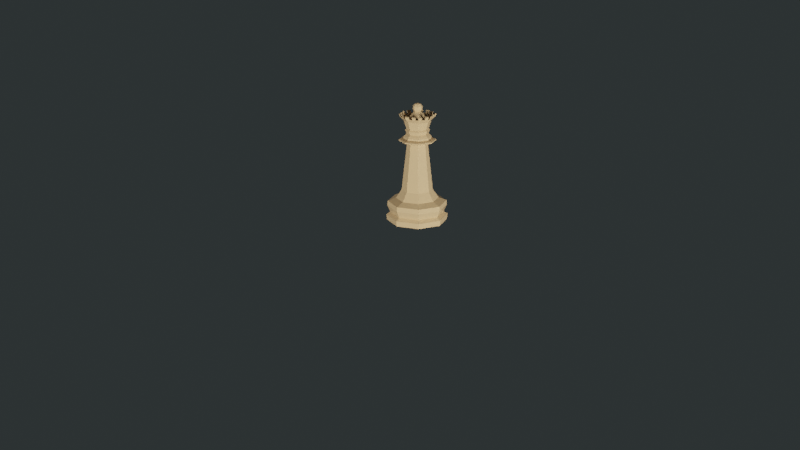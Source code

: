 # Source: ChessPiece_Queen.blend  (saved by Blender 2.80.39; exported with 4.5.12 LTS)
import bpy
from mathutils import Matrix  # noqa: F401  (used for matrix-valued properties, if any)

bpy.ops.wm.read_factory_settings(use_empty=True)
scene = bpy.context.scene
scene.name = 'Scene'

# ---- collections
col_assets = bpy.data.collections.new('Assets'); scene.collection.children.link(col_assets)
col_camerarig = bpy.data.collections.new('CameraRig'); scene.collection.children.link(col_camerarig)

# ---- materials (node trees are filled in below, after node groups)
mat_pawn_white_001 = bpy.data.materials.new('Pawn White.001')
mat_pawn_white_001.use_transparent_shadow = False
mat_pawn_white_001.roughness = 0.25

# ---- material node trees
mat_pawn_white_001.use_nodes = True; mat_pawn_white_001.node_tree.nodes.clear()
_N = mat_pawn_white_001.node_tree.nodes; _L = mat_pawn_white_001.node_tree.links
n0 = _N.new('ShaderNodeOutputMaterial'); n0.name = 'Material Output'; n0.location = (300, 300)
n1 = _N.new('ShaderNodeBsdfPrincipled'); n1.name = 'Principled BSDF'; n1.location = (10, 300)
n1.distribution = 'GGX'
n1.subsurface_method = 'BURLEY'
n1.inputs[0].default_value = (0.6, 0.4, 0.2, 1.0)
n1.inputs[2].default_value = 0.15
n1.inputs[3].default_value = 1.45
_L.new(n1.outputs[0], n0.inputs[0])
n0.is_active_output = True

# ---- world
world_world = bpy.data.worlds.new('World'); scene.world = world_world
world_world.color = (0.023, 0.02842, 0.0291)
world_world.use_sun_shadow = False
world_world.sun_shadow_jitter_overblur = 0.0

# ---- cameras
cam_camera = bpy.data.cameras.new('Camera')
cam_camera.clip_end = 100.0
cam_camera.ortho_scale = 7.314
cam_camera.dof.focus_distance = 0.0
cam_camera.dof.aperture_fstop = 128.0

# ---- lights
light_light = bpy.data.lights.new('Light', 'POINT')
light_light.transmission_factor = 0.0
light_light.cutoff_distance = 30.0
light_light.energy = 20.0
light_light.shadow_buffer_clip_start = 1.001
light_light.shadow_soft_size = 0.1
light_light.shadow_maximum_resolution = 0.006
light_light.use_absolute_resolution = True
light_light_001 = bpy.data.lights.new('Light.001', 'POINT')
light_light_001.transmission_factor = 0.0
light_light_001.cutoff_distance = 30.0
light_light_001.energy = 20.0
light_light_001.shadow_buffer_clip_start = 1.001
light_light_001.shadow_soft_size = 0.1
light_light_001.shadow_maximum_resolution = 0.006
light_light_001.use_absolute_resolution = True
light_light_002 = bpy.data.lights.new('Light.002', 'POINT')
light_light_002.transmission_factor = 0.0
light_light_002.cutoff_distance = 30.0
light_light_002.energy = 20.0
light_light_002.shadow_buffer_clip_start = 1.001
light_light_002.shadow_soft_size = 0.1
light_light_002.shadow_maximum_resolution = 0.006
light_light_002.use_absolute_resolution = True

# ---- meshes
me_cylinder = bpy.data.meshes.new('Cylinder')
me_cylinder.from_pydata([(0.0, 0.0147, -6.403e-10), (0.01039, 0.01039, -6.403e-10), (0.0147, 1.109e-09, -6.403e-10), (0.01039, -0.01039, -6.403e-10), (-4.788e-09, -0.0147, -6.403e-10), (-0.01039, -0.01039, -6.403e-10), (-0.0147, 1.419e-08, -6.403e-10), (-0.01039, 0.01039, -6.403e-10), (-3.593e-11, 0.015, 0.002655), (0.01061, 0.01061, 0.002655), (0.015, 1.032e-09, 0.002655), (0.01061, -0.01061, 0.002655), (-4.924e-09, -0.015, 0.002655), (-0.01061, -0.01061, 0.002655), (-0.015, 1.438e-08, 0.002655), (-0.01061, 0.01061, 0.002655), (8.806e-11, 0.01303, 0.003914), (0.009217, 0.009217, 0.003914), (0.01303, 1.529e-09, 0.003914), (0.009217, -0.009217, 0.003914), (-4.159e-09, -0.01303, 0.003914), (-0.009217, -0.009217, 0.003914), (-0.01303, 1.313e-08, 0.003914), (-0.009217, 0.009217, 0.003914), (1.989e-11, 0.01453, 0.00732), (0.01027, 0.01027, 0.00732), (0.01453, 1.153e-09, 0.00732), (0.01027, -0.01027, 0.00732), (-4.713e-09, -0.01453, 0.00732), (-0.01027, -0.01027, 0.00732), (-0.01453, 1.408e-08, 0.00732), (-0.01027, 0.01027, 0.00732), (3.823e-11, 0.01434, 0.009631), (0.01014, 0.01014, 0.009631), (0.01434, 1.199e-09, 0.009631), (0.01014, -0.01014, 0.009631), (-4.636e-09, -0.01434, 0.009631), (-0.01014, -0.01014, 0.009631), (-0.01434, 1.397e-08, 0.009631), (-0.01014, 0.01014, 0.009631), (4.684e-10, 0.01039, 0.01116), (0.007347, 0.007347, 0.01116), (0.01039, 2.208e-09, 0.01116), (0.007347, -0.007347, 0.01116), (-2.917e-09, -0.01039, 0.01116), (-0.007347, -0.007347, 0.01116), (-0.01039, 1.146e-08, 0.01116), (-0.007347, 0.007347, 0.01116), (-0.007554, 9.667e-09, 0.01537), (-0.004955, 7.948e-09, 0.0386), (0.003504, -0.003504, 0.0386), (0.005341, -0.005341, 0.01537), (8.682e-10, 0.007554, 0.01537), (1.088e-09, 0.004955, 0.0386), (-0.003504, 0.003504, 0.0386), (-0.005341, 0.005341, 0.01537), (-5.261e-10, -0.004955, 0.0386), (-1.593e-09, -0.007554, 0.01537), (0.003504, 0.003504, 0.0386), (0.005341, 0.005341, 0.01537), (-0.003504, -0.003504, 0.0386), (-0.005341, -0.005341, 0.01537), (0.004955, 3.538e-09, 0.0386), (0.007554, 2.944e-09, 0.01537), (8.074e-10, 0.006664, 0.04187), (-0.004712, 0.004713, 0.04187), (-0.006664, 5.904e-09, 0.04187), (-0.004712, -0.004712, 0.04187), (-3.321e-10, -0.006664, 0.04187), (0.004712, -0.004712, 0.04187), (0.006664, 2.644e-09, 0.04187), (0.004712, 0.004712, 0.04187), (1.101e-09, 0.006818, 0.04109), (0.004821, 0.004821, 0.04109), (0.006818, 3.005e-09, 0.04109), (0.004821, -0.004821, 0.04109), (-1.121e-09, -0.006818, 0.04109), (-0.004821, -0.004821, 0.04109), (-0.006818, 9.074e-09, 0.04109), (-0.004821, 0.004821, 0.04109), (5.231e-10, -0.005999, 0.04266), (-0.004242, -0.004242, 0.04266), (-0.005999, 2.514e-09, 0.04266), (-0.004242, 0.004242, 0.04266), (4.93e-10, 0.005999, 0.04266), (0.004242, 0.004242, 0.04266), (0.005999, 2.313e-09, 0.04266), (0.004242, -0.004242, 0.04266), (1.135e-09, -0.009032, 0.05277), (-0.006386, -0.006386, 0.05277), (-0.009032, 3.088e-09, 0.05277), (-0.006386, 0.006386, 0.05277), (1.09e-09, 0.009032, 0.05277), (0.006386, 0.006386, 0.05277), (0.009032, 2.786e-09, 0.05277), (0.006386, -0.006386, 0.05277), (-0.008284, 1.014e-08, 0.0407), (-0.008297, 1.024e-08, 0.03956), (-0.009045, 1.07e-08, 0.04034), (-0.00905, 1.077e-08, 0.03993), (0.005858, -0.005858, 0.0407), (0.005867, -0.005867, 0.03956), (0.006396, -0.006396, 0.04034), (0.006399, -0.006399, 0.03993), (9.381e-10, 0.008284, 0.0407), (8.529e-10, 0.008297, 0.03956), (8.149e-10, 0.009045, 0.04034), (7.858e-10, 0.00905, 0.03993), (-0.005867, 0.005867, 0.03956), (-0.005858, 0.005858, 0.0407), (-0.006399, 0.006399, 0.03993), (-0.006396, 0.006396, 0.04034), (-1.851e-09, -0.008297, 0.03956), (-1.761e-09, -0.008284, 0.0407), (-2.154e-09, -0.00905, 0.03993), (-2.125e-09, -0.009045, 0.04034), (0.005867, 0.005867, 0.03956), (0.005858, 0.005858, 0.0407), (0.006399, 0.006399, 0.03993), (0.006396, 0.006396, 0.04034), (-0.005867, -0.005867, 0.03956), (-0.005858, -0.005858, 0.0407), (-0.006399, -0.006399, 0.03993), (-0.006396, -0.006396, 0.04034), (0.008297, 2.852e-09, 0.03956), (0.008284, 2.766e-09, 0.0407), (0.00905, 2.692e-09, 0.03993), (0.009045, 2.663e-09, 0.04034), (0.005812, -0.005812, 0.05135), (0.00378, -0.00378, 0.04577), (0.004242, -0.004242, 0.04514), (0.003693, -0.003693, 0.0434), (0.005223, 2.202e-09, 0.0434), (0.005999, 2.313e-09, 0.04514), (0.005346, 2.219e-09, 0.04577), (0.00822, 2.631e-09, 0.05135), (0.005812, 0.005812, 0.05135), (0.00378, 0.00378, 0.04577), (0.004242, 0.004242, 0.04514), (0.003693, 0.003693, 0.0434), (3.288e-10, 0.005223, 0.0434), (4.93e-10, 0.005999, 0.04514), (3.549e-10, 0.005346, 0.04577), (9.626e-10, 0.00822, 0.05135), (-0.005812, 0.005812, 0.05135), (-0.004647, 0.004647, 0.04961), (-0.00378, 0.00378, 0.04577), (-0.004242, 0.004242, 0.04514), (-0.003693, 0.003693, 0.0434), (-0.005223, 2.376e-09, 0.0434), (-0.005999, 2.514e-09, 0.04514), (-0.005346, 2.398e-09, 0.04577), (-0.006571, 2.615e-09, 0.04961), (-0.00822, 2.906e-09, 0.05135), (-0.005812, -0.005812, 0.05135), (-0.004647, -0.004647, 0.04961), (-0.00378, -0.00378, 0.04577), (-0.004242, -0.004242, 0.04514), (-0.003693, -0.003693, 0.0434), (3.55e-10, -0.005223, 0.0434), (5.231e-10, -0.005999, 0.04514), (3.817e-10, -0.005346, 0.04577), (1.004e-09, -0.00822, 0.05135), (-0.003193, -0.007709, 0.05277), (-0.007709, -0.003193, 0.05277), (-0.007709, 0.003193, 0.05277), (-0.003193, 0.007709, 0.05277), (0.003193, 0.007709, 0.05277), (-0.001597, -0.00837, 0.05277), (-0.007048, -0.00479, 0.05277), (-0.00837, 0.001597, 0.05277), (-0.00479, 0.007048, 0.05277), (0.001597, 0.00837, 0.05277), (0.007048, 0.00479, 0.05277), (0.00837, -0.001597, 0.05277), (0.00479, -0.007048, 0.05277), (-0.00479, -0.007048, 0.05277), (-0.00837, -0.001597, 0.05277), (-0.007048, 0.00479, 0.05277), (-0.001597, 0.00837, 0.05277), (0.00479, 0.007048, 0.05277), (0.00837, 0.001597, 0.05277), (0.007048, -0.00479, 0.05277), (0.003193, -0.007709, 0.05277), (0.001597, -0.00837, 0.05277), (-0.007016, -0.002906, 0.05135), (-0.002906, 0.007016, 0.05135), (0.007016, 0.002906, 0.05135), (0.002906, -0.007016, 0.05135), (-0.007016, 0.002906, 0.05135), (-0.001453, 0.007618, 0.05135), (0.007618, 0.001453, 0.05135), (0.004359, 0.006414, 0.05135), (0.006414, 0.004359, 0.05135), (-0.001453, -0.007618, 0.05135), (0.001453, -0.007618, 0.05135), (0.004359, -0.006414, 0.05135), (0.006414, -0.004359, 0.05135), (0.007016, -0.002906, 0.05135), (-0.002906, -0.007016, 0.05135), (-0.004359, -0.006414, 0.05135), (-0.006414, -0.004359, 0.05135), (-0.007618, -0.001453, 0.05135), (-0.007618, 0.001453, 0.05135), (-0.006414, 0.004359, 0.05135), (-0.004359, 0.006414, 0.05135), (0.001453, 0.007618, 0.05135), (0.002906, 0.007016, 0.05135), (0.007709, 0.003193, 0.05277), (0.004647, -0.004647, 0.04961), (0.006571, 2.395e-09, 0.04961), (0.004647, 0.004647, 0.04961), (6.14e-10, 0.006571, 0.04961), (0.001083, -0.001083, 0.05417), (0.001532, 1.57e-09, 0.05417), (0.001083, 0.001083, 0.05417), (-2.245e-10, 0.001532, 0.05417), (-0.001083, 0.001083, 0.05417), (-0.001532, 1.621e-09, 0.05417), (-0.001083, -0.001083, 0.05417), (-2.168e-10, -0.001532, 0.05417), (0.001175, 0.0, 0.05707), (0.000904, 0.0006568, 0.05718), (9.258e-11, 0.002285, 0.05512), (0.0009984, 0.0009984, 0.0578), (0.001615, 0.001615, 0.0566), (0.001615, 0.001615, 0.05512), (0.0009984, 0.0009984, 0.05392), (0.001412, -4.71e-10, 0.0578), (0.002285, -4.15e-10, 0.0566), (0.002285, -5.269e-10, 0.05512), (0.001412, -4.71e-10, 0.05392), (0.0009984, -0.0009984, 0.0578), (0.001615, -0.001615, 0.0566), (0.001615, -0.001615, 0.05512), (0.0009984, -0.0009984, 0.05392), (1.292e-10, -0.001412, 0.0578), (1.735e-11, -0.002285, 0.0566), (-9.451e-11, -0.002285, 0.05512), (7.328e-11, -0.001412, 0.05392), (-5.592e-11, -6.002e-10, 0.05826), (-0.0009984, -0.0009984, 0.0578), (-0.001615, -0.001615, 0.0566), (-0.001615, -0.001615, 0.05512), (-0.0009984, -0.0009984, 0.05392), (-0.001412, -4.15e-10, 0.0578), (-0.002285, -4.15e-10, 0.0566), (-0.002285, -3.032e-10, 0.05512), (-0.001412, -4.71e-10, 0.05392), (9.258e-11, -4.517e-10, 0.05346), (-0.0009984, 0.0009984, 0.0578), (-0.001615, 0.001615, 0.0566), (-0.001615, 0.001615, 0.05512), (-0.0009984, 0.0009984, 0.05392), (7.328e-11, 0.001412, 0.0578), (1.292e-10, 0.002285, 0.0566), (7.328e-11, 0.001412, 0.05392), (-0.007173, 0.002971, 0.05308), (-0.007834, 0.001374, 0.05308), (-0.007082, 0.001231, 0.05166), (-0.00648, 0.002684, 0.05166), (-0.007683, 0.0002221, 0.05166), (-0.008495, 0.0002221, 0.05308), (-0.007834, -0.001374, 0.05308), (-0.007082, -0.001231, 0.05166), (-0.007173, -0.002971, 0.05308), (-0.006511, -0.004568, 0.05308), (-0.005878, -0.004137, 0.05166), (-0.00648, -0.002684, 0.05166), (-0.00585, 0.006164, 0.05308), (-0.005276, 0.00559, 0.05166), (-0.006511, 0.004568, 0.05308), (-0.005878, 0.004137, 0.05166), (-0.002971, 0.007173, 0.05308), (-0.004568, 0.006511, 0.05308), (-0.004137, 0.005878, 0.05166), (-0.002684, 0.00648, 0.05166), (0.0002221, 0.007683, 0.05166), (0.0002221, 0.008495, 0.05308), (-0.001231, 0.007082, 0.05166), (-0.001374, 0.007834, 0.05308), (0.002971, 0.007173, 0.05308), (0.001374, 0.007834, 0.05308), (0.001231, 0.007082, 0.05166), (0.002684, 0.00648, 0.05166), (0.006164, 0.00585, 0.05308), (0.00559, 0.005276, 0.05166), (0.004137, 0.005878, 0.05166), (0.004568, 0.006511, 0.05308), (0.005878, 0.004137, 0.05166), (0.00648, 0.002684, 0.05166), (0.007173, 0.002971, 0.05308), (0.006511, 0.004568, 0.05308), (0.007683, -0.0002221, 0.05166), (0.008495, -0.0002221, 0.05308), (0.007082, 0.001231, 0.05166), (0.007834, 0.001374, 0.05308), (0.007709, -0.003193, 0.05277), (0.007618, -0.001453, 0.05135), (0.007173, -0.002971, 0.05308), (0.007834, -0.001374, 0.05308), (0.00648, -0.002684, 0.05166), (0.007082, -0.001231, 0.05166), (0.00585, -0.006164, 0.05308), (0.005276, -0.00559, 0.05166), (0.006511, -0.004568, 0.05308), (0.005878, -0.004137, 0.05166), (0.004568, -0.006511, 0.05308), (0.004137, -0.005878, 0.05166), (0.002971, -0.007173, 0.05308), (0.002684, -0.00648, 0.05166), (-0.0002221, -0.007683, 0.05166), (-0.0002221, -0.008495, 0.05308), (0.001231, -0.007082, 0.05166), (0.001374, -0.007834, 0.05308), (-0.002971, -0.007173, 0.05308), (-0.001374, -0.007834, 0.05308), (-0.002684, -0.00648, 0.05166), (-0.001231, -0.007082, 0.05166), (-0.006164, -0.00585, 0.05308), (-0.00559, -0.005276, 0.05166), (-0.004568, -0.006511, 0.05308), (-0.004137, -0.005878, 0.05166), (0.0004566, -0.008031, 0.05179), (-0.0009965, -0.007429, 0.05179), (-0.003903, -0.006225, 0.05179), (-0.00245, -0.006827, 0.05179), (-0.0002211, -0.00648, 0.04982), (-0.006115, 0.0001891, 0.05005), (-0.007763, 0.0001891, 0.05179), (-0.005356, -0.005623, 0.05179), (-0.00419, -0.004458, 0.05005), (-0.007161, -0.001264, 0.05179), (-0.005958, -0.00417, 0.05179), (-0.006559, -0.002717, 0.05179), (-0.005356, 0.005623, 0.05179), (-0.00419, 0.004458, 0.05005), (-0.006115, -0.0001891, 0.05005), (-0.007763, -0.0001891, 0.05179), (-0.005958, 0.00417, 0.05179), (-0.007161, 0.001264, 0.05179), (-0.006559, 0.002717, 0.05179), (-0.005654, 0.005431, 0.05171), (-0.004489, 0.004266, 0.04997), (-0.001295, 0.007237, 0.05171), (0.0001578, 0.007839, 0.05171), (-0.002748, 0.006635, 0.05171), (-0.004201, 0.006033, 0.05171), (0.0001578, 0.00619, 0.04997), (0.004228, 0.006096, 0.05165), (0.005681, 0.005494, 0.05165), (0.001321, 0.0073, 0.05165), (0.002774, 0.006698, 0.05165), (-0.0001316, 0.007902, 0.05165), (-0.0001316, 0.006254, 0.04991), (0.004515, 0.004329, 0.04991), (0.007353, 0.001343, 0.0516), (0.007955, -0.0001098, 0.0516), (0.006149, 0.004249, 0.0516), (0.006751, 0.002796, 0.0516), (0.005547, 0.005702, 0.0516), (0.004382, 0.004537, 0.04987), (0.006306, -0.0001098, 0.04987), (0.007999, 9.158e-05, 0.05156), (0.007397, -0.001361, 0.05156), (0.006193, -0.004268, 0.05156), (0.005591, -0.005721, 0.05156), (0.006795, -0.002815, 0.05156), (0.00635, 9.158e-05, 0.04982), (0.004426, -0.004555, 0.04982), (0.001232, -0.007526, 0.05156), (-0.0002211, -0.008128, 0.05156), (0.004138, -0.006322, 0.05156), (0.002685, -0.006924, 0.05156)], [(222, 221)], [(15, 23, 22, 14), (39, 31, 24, 32), (59, 41, 42, 63), (42, 43, 51, 63), (43, 44, 57, 51), (44, 45, 61, 57), (45, 46, 48, 61), (46, 47, 55, 48), (40, 52, 55, 47), (0, 7, 6, 5, 4, 3, 2, 1), (8, 15, 7, 0), (12, 11, 3, 4), (11, 10, 2, 3), (47, 46, 38, 39), (15, 14, 6, 7), (0, 1, 9, 8), (46, 45, 37, 38), (45, 44, 36, 37), (44, 43, 35, 36), (43, 42, 34, 35), (42, 41, 33, 34), (32, 33, 41, 40), (10, 9, 1, 2), (40, 47, 39, 32), (13, 12, 4, 5), (14, 13, 5, 6), (16, 17, 25, 24), (22, 23, 31, 30), (19, 27, 26, 18), (31, 39, 38, 30), (18, 26, 25, 17), (16, 24, 31, 23), (22, 30, 29, 21), (83, 65, 64, 84), (20, 28, 27, 19), (12, 20, 19, 11), (11, 19, 18, 10), (10, 18, 17, 9), (9, 17, 16, 8), (8, 16, 23, 15), (58, 116, 105, 53), (14, 22, 21, 13), (125, 74, 73, 117), (55, 54, 49, 48), (54, 108, 97, 49), (96, 78, 77, 121), (51, 50, 62, 63), (27, 35, 34, 26), (13, 21, 20, 12), (29, 30, 38, 37), (25, 33, 32, 24), (26, 34, 33, 25), (29, 37, 36, 28), (20, 21, 29, 28), (28, 36, 35, 27), (53, 105, 108, 54), (61, 60, 56, 57), (59, 58, 53, 52), (48, 49, 60, 61), (52, 53, 54, 55), (109, 79, 78, 96), (63, 62, 58, 59), (57, 56, 50, 51), (117, 73, 72, 104), (100, 75, 74, 125), (60, 120, 112, 56), (121, 77, 76, 113), (113, 76, 75, 100), (104, 72, 79, 109), (50, 101, 124, 62), (56, 112, 101, 50), (62, 124, 116, 58), (64, 71, 85, 84), (71, 73, 74, 70), (70, 74, 75, 69), (69, 75, 76, 68), (68, 76, 77, 67), (67, 77, 78, 66), (66, 78, 79, 65), (65, 79, 72, 64), (40, 41, 59, 52), (200, 154, 320, 322), (94, 181, 296, 294), (182, 197, 306, 305), (162, 88, 312, 311), (163, 168, 316, 315), (188, 183, 309, 310), (101, 103, 126, 124), (103, 102, 127, 126), (102, 100, 125, 127), (97, 99, 122, 120), (99, 98, 123, 122), (98, 96, 121, 123), (124, 126, 118, 116), (126, 127, 119, 118), (127, 125, 117, 119), (120, 122, 114, 112), (122, 123, 115, 114), (123, 121, 113, 115), (105, 107, 110, 108), (107, 106, 111, 110), (106, 104, 109, 111), (116, 118, 107, 105), (118, 119, 106, 107), (119, 117, 104, 106), (112, 114, 103, 101), (114, 115, 102, 103), (115, 113, 100, 102), (108, 110, 99, 97), (110, 111, 98, 99), (111, 109, 96, 98), (49, 97, 120, 60), (82, 66, 65, 83), (81, 67, 66, 82), (80, 68, 67, 81), (87, 69, 68, 80), (86, 70, 69, 87), (85, 71, 70, 86), (72, 73, 71, 64), (82, 149, 158, 81), (149, 150, 157, 158), (150, 151, 156, 157), (151, 152, 155, 156), (153, 202, 332, 329), (84, 140, 148, 83), (140, 141, 147, 148), (141, 142, 146, 147), (142, 212, 145, 146), (145, 212, 348, 343), (86, 132, 139, 85), (132, 133, 138, 139), (133, 134, 137, 138), (134, 210, 211, 137), (193, 136, 360, 358), (80, 159, 131, 87), (159, 160, 130, 131), (160, 161, 129, 130), (161, 327, 209, 129), (195, 188, 373, 370), (81, 158, 159, 80), (158, 157, 160, 159), (157, 156, 161, 160), (156, 155, 327, 161), (154, 200, 325, 330), (83, 148, 149, 82), (148, 147, 150, 149), (147, 146, 151, 150), (146, 145, 152, 151), (203, 153, 338, 340), (85, 139, 140, 84), (139, 138, 141, 140), (138, 137, 142, 141), (137, 211, 212, 142), (207, 206, 351, 352), (87, 131, 132, 86), (131, 130, 133, 132), (130, 129, 134, 133), (129, 209, 210, 134), (298, 135, 363, 364), (173, 193, 289, 292), (192, 136, 286, 287), (206, 207, 284, 283), (190, 143, 277, 279), (186, 166, 273, 276), (178, 204, 272, 271), (203, 189, 260, 259), (153, 90, 262, 261), (185, 164, 265, 268), (327, 209, 213, 220), (212, 145, 217, 216), (211, 212, 216, 215), (155, 327, 220, 219), (210, 211, 215, 214), (152, 155, 219, 218), (209, 210, 214, 213), (145, 152, 218, 217), (219, 220, 213, 214, 215, 216, 217, 218), (256, 223, 226, 227), (255, 254, 224, 225), (249, 256, 227), (223, 255, 225, 226), (254, 240, 224), (226, 225, 229, 230), (224, 240, 228), (227, 226, 230, 231), (225, 224, 228, 229), (249, 227, 231), (230, 229, 233, 234), (228, 240, 232), (231, 230, 234, 235), (229, 228, 232, 233), (249, 231, 235), (234, 233, 237, 238), (232, 240, 236), (235, 234, 238, 239), (233, 232, 236, 237), (249, 235, 239), (238, 237, 242, 243), (236, 240, 241), (239, 238, 243, 244), (237, 236, 241, 242), (249, 239, 244), (243, 242, 246, 247), (241, 240, 245), (244, 243, 247, 248), (242, 241, 245, 246), (249, 244, 248), (247, 246, 251, 252), (245, 240, 250), (248, 247, 252, 253), (246, 245, 250, 251), (249, 248, 253), (252, 251, 255, 223), (250, 240, 254), (253, 252, 223, 256), (251, 250, 254, 255), (249, 253, 256), (258, 259, 260, 257), (189, 165, 257, 260), (170, 203, 259, 258), (165, 170, 258, 257), (261, 262, 263, 264), (202, 153, 261, 264), (90, 177, 263, 262), (177, 202, 264, 263), (266, 267, 268, 265), (164, 169, 266, 265), (201, 185, 268, 267), (169, 201, 267, 266), (270, 269, 271, 272), (204, 144, 270, 272), (144, 270, 269, 91), (91, 178, 271, 269), (274, 275, 276, 273), (205, 186, 276, 275), (166, 171, 274, 273), (171, 205, 275, 274), (277, 278, 280, 279), (92, 179, 280, 278), (143, 92, 278, 277), (179, 190, 279, 280), (282, 283, 284, 281), (172, 206, 283, 282), (207, 167, 281, 284), (167, 172, 282, 281), (286, 285, 288, 287), (93, 180, 288, 285), (136, 93, 285, 286), (180, 192, 287, 288), (289, 290, 291, 292), (208, 173, 292, 291), (187, 208, 291, 290), (193, 187, 290, 289), (293, 294, 296, 295), (135, 94, 294, 293), (181, 191, 295, 296), (191, 135, 293, 295), (298, 198, 301, 302), (300, 302, 301, 299), (297, 174, 300, 299), (174, 298, 302, 300), (198, 297, 299, 301), (304, 303, 305, 306), (128, 95, 303, 304), (95, 182, 305, 303), (197, 128, 304, 306), (308, 310, 309, 307), (175, 196, 308, 307), (196, 188, 310, 308), (183, 175, 307, 309), (311, 312, 314, 313), (88, 184, 314, 312), (195, 162, 311, 313), (184, 195, 313, 314), (316, 318, 317, 315), (199, 163, 315, 317), (194, 199, 317, 318), (168, 194, 318, 316), (320, 319, 321, 322), (154, 89, 319, 320), (176, 200, 322, 321), (89, 176, 321, 319), (331, 330, 325, 326, 324, 323, 327), (199, 194, 324, 326), (327, 155, 331), (194, 162, 323, 324), (162, 327, 323), (200, 199, 326, 325), (328, 329, 332, 334, 333, 330, 331), (155, 152, 328, 331), (201, 154, 330, 333), (154, 155, 331, 330), (185, 201, 333, 334), (152, 153, 329, 328), (202, 185, 334, 332), (336, 335, 339, 341, 340, 338, 337), (145, 144, 335, 336), (204, 189, 341, 339), (152, 145, 336, 337), (144, 204, 339, 335), (189, 203, 340, 341), (153, 152, 337, 338), (348, 345, 344, 346, 347, 342, 343), (143, 190, 344, 345), (205, 144, 342, 347), (144, 145, 343, 342), (186, 205, 347, 346), (190, 186, 346, 344), (212, 143, 345, 348), (355, 350, 349, 352, 351, 353, 354), (136, 192, 349, 350), (212, 211, 355, 354), (211, 136, 350, 355), (206, 143, 353, 351), (143, 212, 354, 353), (192, 207, 352, 349), (362, 357, 356, 359, 358, 360, 361), (136, 211, 361, 360), (211, 210, 362, 361), (210, 135, 357, 362), (135, 191, 356, 357), (191, 187, 359, 356), (187, 193, 358, 359), (369, 366, 365, 367, 364, 363, 368), (197, 198, 367, 365), (198, 298, 364, 367), (209, 128, 366, 369), (210, 209, 369, 368), (135, 210, 368, 363), (128, 197, 365, 366), (327, 371, 370, 373, 372, 366, 369), (162, 195, 370, 371), (196, 128, 366, 372), (188, 196, 372, 373), (327, 162, 371), (209, 327, 369), (193, 173, 208, 187), (191, 181, 94, 135), (180, 93, 136, 192), (167, 207, 206, 172), (143, 190, 179, 92), (166, 186, 205, 171), (269, 270, 144, 204, 178, 91), (165, 189, 203, 170), (153, 202, 177, 90), (164, 185, 201, 169), (176, 89, 154, 200), (163, 199, 194, 168), (162, 195, 184, 88), (175, 183, 188, 196), (182, 95, 128, 197), (297, 198, 298, 174), (200, 154, 155, 327, 162, 194, 199), (152, 155, 154, 201, 185, 202, 153), (204, 144, 145, 152, 153, 203, 189), (144, 205, 186, 190, 143, 212, 145), (207, 192, 136, 211, 212, 143, 206), (187, 191, 135, 210, 211, 136, 193), (210, 135, 298, 198, 197, 128, 209), (188, 195, 162, 327, 209, 128, 196)])
_uv = me_cylinder.uv_layers.new(name='UVMap')
_uv.uv.foreach_set('vector', [0.125, 0.5917, 0.5803, 0.4197, 0.2188, 0.8393, 0.25, 0.8393, 0.09375, 0.8393, 0.125, 0.8393, 1.0, 0.8393, 1.0, 0.8393, 0.09375, 0.0625, 0.875, 0.9635, 0.7812, 0.906, 0.75, 1.0, 0.75, 0.9635, 0.6562, 0.906, 0.625, 1.0, 0.9688, 0.0625, 0.625, 0.9635, 0.5312, 0.906, 0.5, 1.0, 0.8438, 0.0625, 0.5, 0.9635, 0.4062, 0.906, 0.375, 1.0, 0.0, 0.0, 0.375, 0.9635, 0.2812, 0.906, 0.25, 1.0, 0.5937, 0.0625, 0.25, 0.9635, 0.1562, 0.906, 0.125, 1.0, 0.4687, 0.0625, 0.03125, 0.906, 0.0, 1.0, 0.3437, 0.0625, 0.125, 0.9635, 0.75, 0.49, 0.5803, 0.4197, 0.51, 0.25, 0.5803, 0.08029, 0.75, 0.01, 0.9197, 0.08029, 0.99, 0.25, 0.9197, 0.4197, 0.75, 0.49, 0.09375, 0.5917, 0.125, 0.5917, 0.7032, 0.4854, 0.75, 0.01, 0.5938, 0.5917, 0.625, 0.5917, 0.7968, 0.01461, 0.9197, 0.08029, 0.7188, 0.5917, 0.75, 0.5917, 0.9496, 0.1167, 0.125, 0.906, 0.25, 0.906, 0.25, 0.8393, 0.125, 0.8393, 0.5803, 0.4197, 0.2188, 0.5917, 0.25, 0.5917, 0.5504, 0.3833, 1.0, 0.5917, 0.8833, 0.4496, 0.9197, 0.4197, 0.9688, 0.5917, 0.25, 0.906, 0.375, 0.906, 0.375, 0.8393, 0.25, 0.8393, 0.375, 0.906, 0.5, 0.906, 0.5, 0.8393, 0.375, 0.8393, 0.5, 0.906, 0.625, 0.906, 0.625, 0.8393, 0.5, 0.8393, 0.625, 0.906, 0.75, 0.906, 0.75, 0.8393, 0.625, 0.8393, 0.75, 0.906, 0.875, 0.906, 0.875, 0.8393, 0.75, 0.8393, 1.0, 0.8393, 0.875, 0.8393, 0.875, 0.906, 1.0, 0.906, 0.99, 0.25, 0.8437, 0.5917, 0.875, 0.5917, 0.9854, 0.2968, 0.0, 0.906, 0.125, 0.906, 0.125, 0.8393, 0.0, 0.8393, 0.5803, 0.08029, 0.4688, 0.5917, 0.5, 0.5917, 0.6167, 0.05045, 0.51, 0.25, 0.3438, 0.5917, 0.375, 0.5917, 0.5146, 0.2032, 1.0, 0.8393, 0.875, 0.8393, 0.875, 0.8393, 0.9688, 0.8393, 0.25, 0.8393, 0.125, 0.8393, 0.125, 0.8393, 0.2188, 0.8393, 0.625, 0.8393, 0.625, 0.8393, 0.7188, 0.8393, 0.75, 0.8393, 0.125, 0.8393, 0.125, 0.8393, 0.2188, 0.8393, 0.25, 0.8393, 0.75, 0.8393, 0.75, 0.8393, 0.8438, 0.8393, 0.875, 0.8393, 1.0, 0.8393, 1.0, 0.8393, 0.09375, 0.8393, 0.125, 0.8393, 0.25, 0.8393, 0.25, 0.8393, 0.3437, 0.8393, 0.375, 0.8393, 0.3437, 0.1556, 0.3594, 0.1556, 0.2656, 0.0625, 0.25, 0.0625, 0.5, 0.8393, 0.5, 0.8393, 0.5937, 0.8393, 0.625, 0.8393, 0.5, 0.5917, 0.75, 0.01, 0.5937, 0.8393, 0.625, 0.8393, 0.625, 0.5917, 0.9197, 0.08029, 0.7188, 0.8393, 0.75, 0.8393, 0.75, 0.5917, 0.99, 0.25, 0.8438, 0.8393, 0.875, 0.8393, 0.875, 0.5917, 0.9197, 0.4197, 0.9688, 0.8393, 1.0, 0.8393, 2.113e-05, 0.5917, 0.75, 0.49, 0.09375, 0.8393, 0.125, 0.8393, 0.125, 0.0625, 0.125, 0.0625, 0.2307, 0.0625, 0.25, 0.0625, 0.25, 0.5917, 0.51, 0.25, 0.3437, 0.8393, 0.375, 0.8393, 1.0, 0.0625, 1.0, 0.0625, 0.09375, 0.0625, 0.1067, 0.0625, 0.375, 0.0625, 0.375, 0.0625, 0.4687, 0.0625, 0.5, 0.0625, 0.375, 0.0625, 0.375, 0.0625, 0.4807, 0.0625, 0.5, 0.0625, 0.5, 0.0625, 0.5, 0.0625, 0.5937, 0.0625, 0.6067, 0.0625, 0.875, 0.0625, 0.875, 0.0625, 0.9688, 0.0625, 1.0, 0.0625, 0.625, 0.8393, 0.625, 0.8393, 0.7188, 0.8393, 0.75, 0.8393, 0.375, 0.5917, 0.5803, 0.08029, 0.0, 0.0, 0.5, 0.8393, 0.375, 0.8393, 0.25, 0.8393, 0.25, 0.8393, 0.3437, 0.8393, 0.875, 0.8393, 0.875, 0.8393, 0.9688, 0.8393, 1.0, 0.8393, 0.75, 0.8393, 0.75, 0.8393, 0.8438, 0.8393, 0.875, 0.8393, 0.375, 0.8393, 0.375, 0.8393, 0.4688, 0.8393, 0.5, 0.8393, 0.5, 0.8393, 0.375, 0.8393, 0.375, 0.8393, 0.0, 0.0, 0.5, 0.8393, 0.5, 0.8393, 0.5938, 0.8393, 0.625, 0.8393, 0.25, 0.0625, 0.25, 0.0625, 0.3557, 0.0625, 0.375, 0.0625, 0.625, 0.0625, 0.625, 0.0625, 0.0, 0.0, 0.75, 0.0625, 0.125, 0.0625, 0.125, 0.0625, 0.2188, 0.0625, 0.25, 0.0625, 0.5, 0.0625, 0.5, 0.0625, 0.5937, 0.0625, 0.625, 0.0625, 0.25, 0.0625, 0.25, 0.0625, 0.3437, 0.0625, 0.375, 0.0625, 0.375, 0.0625, 0.375, 0.0625, 0.4687, 0.0625, 0.4817, 0.0625, 1.0, 0.0625, 1.0, 0.0625, 0.09375, 0.0625, 0.125, 0.0625, 0.75, 0.0625, 0.75, 0.0625, 0.8438, 0.0625, 0.875, 0.0625, 0.125, 0.0625, 0.125, 0.0625, 0.2188, 0.0625, 0.2317, 0.0625, 0.875, 0.0625, 0.875, 0.0625, 0.9688, 0.0625, 0.9817, 0.0625, 0.625, 0.0625, 0.625, 0.0625, 0.2861, 0.02384, 0.75, 0.0625, 0.625, 0.0625, 0.625, 0.0625, 0.0, 0.0, 0.3106, 0.02588, 0.75, 0.0625, 0.75, 0.0625, 0.8438, 0.0625, 0.8567, 0.0625, 0.25, 0.0625, 0.25, 0.0625, 0.3437, 0.0625, 0.3567, 0.0625, 0.875, 0.0625, 0.875, 0.0625, 0.9807, 0.0625, 1.0, 0.0625, 0.75, 0.0625, 0.75, 0.0625, 0.8557, 0.0625, 0.875, 0.0625, 1.0, 0.0625, 1.0, 0.0625, 0.1057, 0.0625, 0.125, 0.0625, 0.2344, 0.1556, 0.125, 0.0625, 0.125, 0.0625, 0.2188, 0.1556, 0.1094, 0.1556, 0.125, 0.1556, 0.03125, 0.0625, 0.5156, 0.0625, 0.9844, 0.1556, 1.0, 0.1556, 0.9063, 0.0625, 0.8906, 0.0625, 0.8594, 0.1556, 0.875, 0.1556, 0.7812, 0.0625, 0.7656, 0.0625, 0.7344, 0.1556, 0.75, 0.1556, 0.6562, 0.0625, 0.6406, 0.0625, 0.6094, 0.1556, 0.625, 0.1556, 0.5312, 0.0625, 0.5156, 0.0625, 0.4844, 0.1556, 0.5, 0.1556, 0.4062, 0.0625, 0.3906, 0.0625, 0.3594, 0.1556, 0.375, 0.1556, 0.2812, 0.0625, 0.2656, 0.0625, 1.0, 0.9635, 0.9062, 0.906, 0.875, 1.0, 0.2188, 0.0625, 0.6484, 0.08577, 0.625, 0.0625, 0.625, 0.0625, 0.6484, 0.08577, 0.0, 0.0, 0.0, 0.0, 0.0, 0.0, 0.0, 0.0, 0.0, 0.0, 0.0, 0.0, 0.0, 0.0, 0.0, 0.0, 0.0, 0.0, 0.0, 0.0, 0.0, 0.0, 0.0, 0.0, 0.0, 0.0, 0.0, 0.0, 0.0, 0.0, 0.0, 0.0, 0.0, 0.0, 0.0, 0.0, 0.0, 0.0, 0.0, 0.0, 0.875, 0.0625, 0.9004, 0.0625, 0.9474, 0.0625, 0.9807, 0.0625, 0.9004, 0.0625, 0.8809, 0.0625, 0.9628, 0.0625, 0.9474, 0.0625, 0.8994, 0.0625, 0.875, 0.0625, 0.9817, 0.0625, 0.9691, 0.0625, 0.5, 0.0625, 0.5254, 0.0625, 0.5724, 0.0625, 0.6057, 0.0625, 0.5254, 0.0625, 0.5059, 0.0625, 0.5878, 0.0625, 0.5724, 0.0625, 0.5244, 0.0625, 0.5, 0.0625, 0.6067, 0.0625, 0.5941, 0.0625, 1.0, 0.0625, 0.7809, 0.0625, 0.3168, 0.0625, 0.1057, 0.0625, 0.7809, 0.0625, 0.9426, 0.0625, 0.1512, 0.0625, 0.3168, 0.0625, 0.8104, 0.0625, 1.0, 0.0625, 0.1067, 0.0625, 0.3081, 0.0625, 0.625, 0.0625, 0.5313, 0.05214, 0.1897, 0.01835, 0.2861, 0.02384, 0.5313, 0.05214, 0.5854, 0.05854, 0.03961, 0.003961, 0.1897, 0.01835, 0.5949, 0.05776, 0.625, 0.0625, 0.3106, 0.02588, 0.6236, 0.0542, 0.25, 0.0625, 0.2754, 0.0625, 0.3224, 0.0625, 0.3557, 0.0625, 0.2754, 0.0625, 0.2559, 0.0625, 0.3378, 0.0625, 0.3224, 0.0625, 0.2744, 0.0625, 0.25, 0.0625, 0.3567, 0.0625, 0.3441, 0.0625, 0.125, 0.0625, 0.1504, 0.0625, 0.1974, 0.0625, 0.2307, 0.0625, 0.1504, 0.0625, 0.1309, 0.0625, 0.2128, 0.0625, 0.1974, 0.0625, 0.1494, 0.0625, 0.125, 0.0625, 0.2317, 0.0625, 0.2191, 0.0625, 0.75, 0.0625, 0.7754, 0.0625, 0.8224, 0.0625, 0.8557, 0.0625, 0.7754, 0.0625, 0.7559, 0.0625, 0.8378, 0.0625, 0.8224, 0.0625, 0.7744, 0.0625, 0.75, 0.0625, 0.8567, 0.0625, 0.8441, 0.0625, 0.375, 0.0625, 0.4004, 0.0625, 0.4474, 0.0625, 0.4807, 0.0625, 0.4004, 0.0625, 0.3809, 0.0625, 0.4628, 0.0625, 0.4474, 0.0625, 0.3994, 0.0625, 0.375, 0.0625, 0.4817, 0.0625, 0.4691, 0.0625, 0.5, 0.0625, 0.5, 0.0625, 0.6057, 0.0625, 0.625, 0.0625, 0.4687, 0.1556, 0.4844, 0.1556, 0.3906, 0.0625, 0.375, 0.0625, 0.5937, 0.1556, 0.6094, 0.1556, 0.5156, 0.0625, 0.5, 0.0625, 0.7188, 0.1556, 0.7344, 0.1556, 0.6406, 0.0625, 0.625, 0.0625, 0.8438, 0.1556, 0.8594, 0.1556, 0.7656, 0.0625, 0.75, 0.0625, 0.9688, 0.1556, 0.9844, 0.1556, 0.8906, 0.0625, 0.875, 0.0625, 0.09375, 0.1556, 0.1094, 0.1556, 0.5156, 0.0625, 1.0, 0.0625, 0.25, 0.1556, 0.125, 0.0625, 0.125, 0.0625, 0.2344, 0.1556, 0.5, 0.0625, 0.5, 0.0625, 0.5937, 0.1556, 0.5937, 0.1556, 0.5, 0.0625, 0.5, 0.0625, 0.5937, 0.1556, 0.5937, 0.1556, 0.5, 0.0625, 0.5, 0.0625, 0.5937, 0.1556, 0.5937, 0.1556, 0.5, 0.0625, 0.5, 0.0625, 0.5937, 0.1556, 0.5937, 0.1556, 0.5, 0.0625, 0.5234, 0.08577, 0.5234, 0.08577, 0.5, 0.0625, 0.25, 0.0625, 0.25, 0.0625, 0.3437, 0.1556, 0.3437, 0.1556, 0.25, 0.0625, 0.25, 0.0625, 0.3437, 0.1556, 0.3437, 0.1556, 0.25, 0.0625, 0.25, 0.0625, 0.3437, 0.1556, 0.3437, 0.1556, 0.25, 0.0625, 0.25, 0.0625, 0.3437, 0.1556, 0.3437, 0.1556, 0.3437, 0.1556, 0.25, 0.0625, 0.25, 0.0625, 0.3437, 0.1556, 1.0, 0.0625, 1.0, 0.0625, 0.09375, 0.1556, 0.09375, 0.1556, 1.0, 0.0625, 1.0, 0.0625, 0.09375, 0.1556, 0.09375, 0.1556, 1.0, 0.0625, 1.0, 0.0625, 0.09375, 0.1556, 0.09375, 0.1556, 1.0, 0.0625, 1.0, 0.0625, 0.09375, 0.1556, 0.09375, 0.1556, 0.0, 0.0, 0.0, 0.0, 0.0, 0.0, 0.0, 0.0, 0.75, 0.0625, 0.75, 0.0625, 0.8438, 0.1556, 0.8438, 0.1556, 0.75, 0.0625, 0.75, 0.0625, 0.8437, 0.1556, 0.8438, 0.1556, 0.75, 0.0625, 0.75, 0.0625, 0.8438, 0.1556, 0.8437, 0.1556, 0.75, 0.0625, 0.75, 0.0625, 0.8438, 0.1556, 0.8438, 0.1556, 0.0, 0.0, 0.0, 0.0, 0.0, 0.0, 0.0, 0.0, 0.625, 0.0625, 0.625, 0.0625, 0.7188, 0.1556, 0.7188, 0.1556, 0.625, 0.0625, 0.625, 0.0625, 0.7188, 0.1556, 0.7188, 0.1556, 0.625, 0.0625, 0.625, 0.0625, 0.7188, 0.1556, 0.7188, 0.1556, 0.625, 0.0625, 0.625, 0.0625, 0.7188, 0.1556, 0.7188, 0.1556, 0.625, 0.0625, 0.6484, 0.08577, 0.6484, 0.08577, 0.625, 0.0625, 0.375, 0.0625, 0.375, 0.0625, 0.4687, 0.1556, 0.4687, 0.1556, 0.375, 0.0625, 0.375, 0.0625, 0.4687, 0.1556, 0.4687, 0.1556, 0.375, 0.0625, 0.375, 0.0625, 0.4687, 0.1556, 0.4687, 0.1556, 0.375, 0.0625, 0.375, 0.0625, 0.4687, 0.1556, 0.4687, 0.1556, 0.0, 0.0, 0.0, 0.0, 0.0, 0.0, 0.0, 0.0, 0.125, 0.0625, 0.125, 0.0625, 0.2187, 0.1556, 0.2188, 0.1556, 0.125, 0.0625, 0.125, 0.0625, 0.2188, 0.1556, 0.2187, 0.1556, 0.125, 0.0625, 0.125, 0.0625, 0.2188, 0.1556, 0.2188, 0.1556, 0.125, 0.0625, 0.125, 0.0625, 0.2188, 0.1556, 0.2188, 0.1556, 0.1719, 0.109, 0.1953, 0.1323, 0.1953, 0.1323, 0.1719, 0.109, 0.875, 0.0625, 0.875, 0.0625, 0.9688, 0.1556, 0.9688, 0.1556, 0.875, 0.0625, 0.875, 0.0625, 0.9688, 0.1556, 0.9688, 0.1556, 0.875, 0.0625, 0.875, 0.0625, 0.9688, 0.1556, 0.9688, 0.1556, 0.875, 0.0625, 0.875, 0.0625, 0.9688, 0.1556, 0.9688, 0.1556, 0.0, 0.0, 0.0, 0.0, 0.0, 0.0, 0.0, 0.0, 0.0, 0.0, 0.0, 0.0, 0.0, 0.0, 0.0, 0.0, 0.1484, 0.08577, 0.125, 0.0625, 0.125, 0.0625, 0.1484, 0.08577, 0.1953, 0.1323, 0.1719, 0.109, 0.1719, 0.109, 0.1953, 0.1323, 0.2734, 0.08577, 0.25, 0.0625, 0.25, 0.0625, 0.2734, 0.08577, 0.0, 0.0, 0.0, 0.0, 0.0, 0.0, 0.0, 0.0, 0.0, 0.0, 0.0, 0.0, 0.0, 0.0, 0.0, 0.0, 0.4453, 0.1323, 0.4219, 0.109, 0.4219, 0.109, 0.4453, 0.1323, 0.0, 0.0, 0.0, 0.0, 0.0, 0.0, 0.0, 0.0, 0.0, 0.0, 0.0, 0.0, 0.0, 0.0, 0.0, 0.0, 0.75, 0.0625, 0.8438, 0.1556, 0.8438, 0.1556, 0.75, 0.0625, 0.25, 0.0625, 0.3437, 0.1556, 0.3437, 0.1556, 0.25, 0.0625, 0.125, 0.0625, 0.2188, 0.1556, 0.2188, 0.1556, 0.125, 0.0625, 0.625, 0.0625, 0.7188, 0.1556, 0.7188, 0.1556, 0.625, 0.0625, 1.0, 0.0625, 0.09375, 0.1556, 0.09375, 0.1556, 1.0, 0.0625, 0.5, 0.0625, 0.5937, 0.1556, 0.5937, 0.1556, 0.5, 0.0625, 0.875, 0.0625, 0.9688, 0.1556, 0.9688, 0.1556, 0.875, 0.0625, 0.375, 0.0625, 0.4687, 0.1556, 0.4687, 0.1556, 0.375, 0.0625, 0.625, 0.0625, 0.7188, 0.1556, 0.8438, 0.1556, 0.9688, 0.1556, 0.09375, 0.1556, 0.2188, 0.1556, 0.3437, 0.1556, 0.4687, 0.1556, 0.75, 0.2, 0.75, 0.4, 0.625, 0.4, 0.625, 0.2, 0.75, 0.6, 0.75, 0.8, 0.625, 0.8, 0.625, 0.6, 0.6875, 0.0, 0.75, 0.2, 0.625, 0.2, 0.75, 0.4, 0.75, 0.6, 0.625, 0.6, 0.625, 0.4, 0.75, 0.8, 0.6875, 1.0, 0.625, 0.8, 0.625, 0.4, 0.625, 0.6, 0.5, 0.6, 0.5, 0.4, 0.625, 0.8, 0.5625, 1.0, 0.5, 0.8, 0.625, 0.2, 0.625, 0.4, 0.5, 0.4, 0.5, 0.2, 0.625, 0.6, 0.625, 0.8, 0.5, 0.8, 0.5, 0.6, 0.5625, 0.0, 0.625, 0.2, 0.5, 0.2, 0.5, 0.4, 0.5, 0.6, 0.375, 0.6, 0.375, 0.4, 0.5, 0.8, 0.4375, 1.0, 0.375, 0.8, 0.5, 0.2, 0.5, 0.4, 0.375, 0.4, 0.375, 0.2, 0.5, 0.6, 0.5, 0.8, 0.375, 0.8, 0.375, 0.6, 0.4375, 0.0, 0.5, 0.2, 0.375, 0.2, 0.375, 0.4, 0.375, 0.6, 0.25, 0.6, 0.25, 0.4, 0.375, 0.8, 0.3125, 1.0, 0.25, 0.8, 0.375, 0.2, 0.375, 0.4, 0.25, 0.4, 0.25, 0.2, 0.375, 0.6, 0.375, 0.8, 0.25, 0.8, 0.25, 0.6, 0.3125, 0.0, 0.375, 0.2, 0.25, 0.2, 0.25, 0.4, 0.25, 0.6, 0.125, 0.6, 0.125, 0.4, 0.25, 0.8, 0.1875, 1.0, 0.125, 0.8, 0.25, 0.2, 0.25, 0.4, 0.125, 0.4, 0.125, 0.2, 0.25, 0.6, 0.25, 0.8, 0.125, 0.8, 0.125, 0.6, 0.1875, 0.0, 0.25, 0.2, 0.125, 0.2, 0.125, 0.4, 0.125, 0.6, 2.98e-08, 0.6, 0.0, 0.4, 0.125, 0.8, 0.0625, 1.0, 2.98e-08, 0.8, 0.125, 0.2, 0.125, 0.4, 0.0, 0.4, 2.98e-08, 0.2, 0.125, 0.6, 0.125, 0.8, 2.98e-08, 0.8, 2.98e-08, 0.6, 0.0625, 0.0, 0.125, 0.2, 2.98e-08, 0.2, 1.0, 0.4, 1.0, 0.6, 0.875, 0.6, 0.875, 0.4, 1.0, 0.8, 0.9375, 1.0, 0.875, 0.8, 1.0, 0.2, 1.0, 0.4, 0.875, 0.4, 0.875, 0.2, 1.0, 0.6, 1.0, 0.8, 0.875, 0.8, 0.875, 0.6, 0.9375, 0.0, 1.0, 0.2, 0.875, 0.2, 0.875, 0.4, 0.875, 0.6, 0.75, 0.6, 0.75, 0.4, 0.875, 0.8, 0.8125, 1.0, 0.75, 0.8, 0.875, 0.2, 0.875, 0.4, 0.75, 0.4, 0.75, 0.2, 0.875, 0.6, 0.875, 0.8, 0.75, 0.8, 0.75, 0.6, 0.8125, 0.0, 0.875, 0.2, 0.75, 0.2, 0.0, 0.0, 0.4453, 0.1323, 0.4219, 0.109, 0.0, 0.0, 0.0, 0.0, 0.0, 0.0, 0.0, 0.0, 0.0, 0.0, 0.0, 0.0, 0.0, 0.0, 0.0, 0.0, 0.0, 0.0, 0.0, 0.0, 0.0, 0.0, 0.0, 0.0, 0.0, 0.0, 0.5, 0.0625, 0.0, 0.0, 0.0, 0.0, 0.5234, 0.08577, 0.5234, 0.08577, 0.5, 0.0625, 0.5, 0.0625, 0.5234, 0.08577, 0.0, 0.0, 0.0, 0.0, 0.0, 0.0, 0.0, 0.0, 0.0, 0.0, 0.0, 0.0, 0.0, 0.0, 0.0, 0.0, 0.0, 0.0, 0.5703, 0.1323, 0.5469, 0.109, 0.0, 0.0, 0.0, 0.0, 0.0, 0.0, 0.0, 0.0, 0.0, 0.0, 0.5703, 0.1323, 0.5469, 0.109, 0.5469, 0.109, 0.5703, 0.1323, 0.0, 0.0, 0.0, 0.0, 0.0, 0.0, 0.0, 0.0, 0.375, 0.0625, 0.0, 0.0, 0.0, 0.0, 0.3984, 0.08577, 0.3984, 0.08577, 0.375, 0.0625, 0.375, 0.0625, 0.3984, 0.08577, 0.0, 0.0, 0.0, 0.0, 0.0, 0.0, 0.0, 0.0, 0.0, 0.0, 0.0, 0.0, 0.0, 0.0, 0.0, 0.0, 0.0, 0.0, 0.3203, 0.1323, 0.2969, 0.109, 0.0, 0.0, 0.3203, 0.1323, 0.2969, 0.109, 0.2969, 0.109, 0.3203, 0.1323, 0.0, 0.0, 0.0, 0.0, 0.0, 0.0, 0.0, 0.0, 0.0, 0.0, 0.0, 0.0, 0.0, 0.0, 0.0, 0.0, 0.25, 0.0625, 0.0, 0.0, 0.0, 0.0, 0.2734, 0.08577, 0.0, 0.0, 0.0, 0.0, 0.0, 0.0, 0.0, 0.0, 0.0, 0.0, 0.0, 0.0, 0.0, 0.0, 0.0, 0.0, 0.0, 0.0, 0.0, 0.0, 0.0, 0.0, 0.0, 0.0, 0.0, 0.0, 0.1953, 0.1323, 0.1719, 0.109, 0.0, 0.0, 0.0, 0.0, 0.0, 0.0, 0.0, 0.0, 0.0, 0.0, 0.0, 0.0, 0.0, 0.0, 0.0, 0.0, 0.0, 0.0, 0.0, 0.0, 0.0, 0.0, 0.0, 0.0, 0.0, 0.0, 0.125, 0.0625, 0.0, 0.0, 0.0, 0.0, 0.1484, 0.08577, 0.0, 0.0, 0.0, 0.0, 0.0, 0.0, 0.0, 0.0, 0.0, 0.0, 0.0, 0.0, 0.0, 0.0, 0.0, 0.0, 0.0, 0.0, 0.0, 0.0, 0.0, 0.0, 0.0, 0.0, 0.3203, 0.1323, 0.5469, 0.109, 0.0, 0.0, 0.0, 0.0, 0.0, 0.0, 0.0, 0.0, 0.0, 0.0, 0.0, 0.0, 0.0, 0.0, 0.0, 0.0, 0.0, 0.0, 0.0, 0.0, 0.3203, 0.1323, 0.5469, 0.109, 0.5469, 0.109, 0.3203, 0.1323, 1.0, 0.0625, 0.0, 0.0, 0.0, 0.0, 0.7734, 0.08577, 0.0, 0.0, 0.0, 0.0, 0.0, 0.0, 0.0, 0.0, 0.0, 0.0, 0.0, 0.0, 0.0, 0.0, 0.0, 0.0, 0.7734, 0.08577, 1.0, 0.0625, 1.0, 0.0625, 0.7734, 0.08577, 0.9453, 0.1323, 0.9219, 0.109, 0.9219, 0.109, 0.9453, 0.1323, 0.0, 0.0, 0.9453, 0.1323, 0.9219, 0.109, 0.0, 0.0, 0.0, 0.0, 0.0, 0.0, 0.0, 0.0, 0.0, 0.0, 0.0, 0.0, 0.0, 0.0, 0.0, 0.0, 0.0, 0.0, 0.0, 0.0, 0.0, 0.0, 0.0, 0.0, 0.0, 0.0, 0.875, 0.0625, 0.0, 0.0, 0.0, 0.0, 0.8984, 0.08577, 0.0, 0.0, 0.0, 0.0, 0.0, 0.0, 0.0, 0.0, 0.0, 0.0, 0.0, 0.0, 0.0, 0.0, 0.0, 0.0, 0.8984, 0.08577, 0.875, 0.0625, 0.875, 0.0625, 0.8984, 0.08577, 0.8203, 0.1323, 0.7969, 0.109, 0.0, 0.0, 0.0, 0.0, 0.0, 0.0, 0.0, 0.0, 0.0, 0.0, 0.0, 0.0, 0.8203, 0.1323, 0.7969, 0.109, 0.7969, 0.109, 0.8203, 0.1323, 0.0, 0.0, 0.0, 0.0, 0.0, 0.0, 0.0, 0.0, 0.75, 0.0625, 0.0, 0.0, 0.0, 0.0, 0.7734, 0.08577, 0.0, 0.0, 0.0, 0.0, 0.0, 0.0, 0.0, 0.0, 0.7734, 0.08577, 0.75, 0.0625, 0.75, 0.0625, 0.7734, 0.08577, 0.0, 0.0, 0.0, 0.0, 0.0, 0.0, 0.0, 0.0, 0.0, 0.0, 0.6953, 0.1323, 0.6719, 0.109, 0.0, 0.0, 0.0, 0.0, 0.0, 0.0, 0.0, 0.0, 0.0, 0.0, 0.6953, 0.1323, 0.6719, 0.109, 0.6719, 0.109, 0.6953, 0.1323, 0.0, 0.0, 0.0, 0.0, 0.0, 0.0, 0.0, 0.0, 0.625, 0.0625, 0.0, 0.0, 0.0, 0.0, 0.6484, 0.08577, 0.0, 0.0, 0.0, 0.0, 0.0, 0.0, 0.0, 0.0, 0.0, 0.0, 0.0, 0.0, 0.0, 0.0, 0.0, 0.0, 0.0, 0.0, 0.0, 0.0, 0.0, 0.0, 0.0, 0.0, 0.625, 0.0625, 0.625, 0.0625, 0.6484, 0.08577, 0.6719, 0.109, 0.6953, 0.1323, 0.7188, 0.1556, 0.7188, 0.1556, 0.6719, 0.109, 0.6953, 0.1323, 0.6953, 0.1323, 0.6719, 0.109, 0.7188, 0.1556, 0.625, 0.0625, 0.625, 0.0625, 0.0, 0.0, 0.0, 0.0, 0.0, 0.0, 0.0, 0.0, 0.75, 0.0625, 0.75, 0.0625, 0.75, 0.0625, 0.0, 0.0, 0.0, 0.0, 0.0, 0.0, 0.0, 0.0, 0.5, 0.0625, 0.5, 0.0625, 0.5234, 0.08577, 0.5469, 0.109, 0.5703, 0.1323, 0.5937, 0.1556, 0.5937, 0.1556, 0.5937, 0.1556, 0.5, 0.0625, 0.5, 0.0625, 0.5937, 0.1556, 0.0, 0.0, 0.0, 0.0, 0.0, 0.0, 0.0, 0.0, 0.5937, 0.1556, 0.5937, 0.1556, 0.5937, 0.1556, 0.5937, 0.1556, 0.5469, 0.109, 0.5703, 0.1323, 0.5703, 0.1323, 0.5469, 0.109, 0.4687, 0.1556, 0.4687, 0.1556, 0.4687, 0.1556, 0.4687, 0.1556, 0.0, 0.0, 0.0, 0.0, 0.0, 0.0, 0.0, 0.0, 0.375, 0.0625, 0.375, 0.0625, 0.3984, 0.08577, 0.4219, 0.109, 0.4453, 0.1323, 0.4687, 0.1556, 0.4687, 0.1556, 0.3437, 0.1556, 0.3437, 0.1556, 0.3437, 0.1556, 0.3437, 0.1556, 0.0, 0.0, 0.0, 0.0, 0.0, 0.0, 0.0, 0.0, 0.4687, 0.1556, 0.375, 0.0625, 0.375, 0.0625, 0.4687, 0.1556, 0.375, 0.0625, 0.3984, 0.08577, 0.3984, 0.08577, 0.375, 0.0625, 0.4219, 0.109, 0.4453, 0.1323, 0.4453, 0.1323, 0.4219, 0.109, 0.4687, 0.1556, 0.4687, 0.1556, 0.4687, 0.1556, 0.4687, 0.1556, 0.25, 0.0625, 0.25, 0.0625, 0.2734, 0.08577, 0.2969, 0.109, 0.3203, 0.1323, 0.3437, 0.1556, 0.3437, 0.1556, 0.25, 0.0625, 0.2734, 0.08577, 0.2734, 0.08577, 0.25, 0.0625, 0.0, 0.0, 0.0, 0.0, 0.0, 0.0, 0.0, 0.0, 0.3437, 0.1556, 0.3437, 0.1556, 0.3437, 0.1556, 0.3437, 0.1556, 0.2969, 0.109, 0.3203, 0.1323, 0.3203, 0.1323, 0.2969, 0.109, 0.0, 0.0, 0.0, 0.0, 0.0, 0.0, 0.0, 0.0, 0.2188, 0.1556, 0.2187, 0.1556, 0.2187, 0.1556, 0.2188, 0.1556, 0.125, 0.0625, 0.125, 0.0625, 0.1484, 0.08577, 0.1719, 0.109, 0.1953, 0.1323, 0.2187, 0.1556, 0.2188, 0.1556, 0.125, 0.0625, 0.1484, 0.08577, 0.1484, 0.08577, 0.125, 0.0625, 0.2188, 0.1556, 0.125, 0.0625, 0.125, 0.0625, 0.2188, 0.1556, 0.09375, 0.1556, 0.09375, 0.1556, 0.09375, 0.1556, 0.09375, 0.1556, 0.0, 0.0, 0.0, 0.0, 0.0, 0.0, 0.0, 0.0, 0.2187, 0.1556, 0.2188, 0.1556, 0.2188, 0.1556, 0.2187, 0.1556, 0.0, 0.0, 0.0, 0.0, 0.0, 0.0, 0.0, 0.0, 1.0, 0.0625, 1.0, 0.0625, 0.7734, 0.08577, 0.5469, 0.109, 0.3203, 0.1323, 0.09375, 0.1556, 0.09375, 0.1556, 0.09375, 0.1556, 0.09375, 0.1556, 0.09375, 0.1556, 0.09375, 0.1556, 0.09375, 0.1556, 1.0, 0.0625, 1.0, 0.0625, 0.09375, 0.1556, 0.9688, 0.1556, 0.9688, 0.1556, 0.9688, 0.1556, 0.9688, 0.1556, 1.0, 0.0625, 0.7734, 0.08577, 0.7734, 0.08577, 1.0, 0.0625, 0.0, 0.0, 0.0, 0.0, 0.0, 0.0, 0.0, 0.0, 0.5469, 0.109, 0.3203, 0.1323, 0.3203, 0.1323, 0.5469, 0.109, 0.875, 0.0625, 0.875, 0.0625, 0.8984, 0.08577, 0.9219, 0.109, 0.9453, 0.1323, 0.9688, 0.1556, 0.9688, 0.1556, 0.0, 0.0, 0.0, 0.0, 0.0, 0.0, 0.0, 0.0, 0.9219, 0.109, 0.9453, 0.1323, 0.9453, 0.1323, 0.9219, 0.109, 0.8438, 0.1556, 0.8438, 0.1556, 0.8438, 0.1556, 0.8438, 0.1556, 0.9688, 0.1556, 0.875, 0.0625, 0.875, 0.0625, 0.9688, 0.1556, 0.9688, 0.1556, 0.9688, 0.1556, 0.9688, 0.1556, 0.9688, 0.1556, 0.875, 0.0625, 0.8984, 0.08577, 0.8984, 0.08577, 0.875, 0.0625, 0.75, 0.0625, 0.75, 0.0625, 0.7734, 0.08577, 0.7969, 0.109, 0.8203, 0.1323, 0.8438, 0.1556, 0.8438, 0.1556, 0.75, 0.0625, 0.7734, 0.08577, 0.7734, 0.08577, 0.75, 0.0625, 0.0, 0.0, 0.0, 0.0, 0.0, 0.0, 0.0, 0.0, 0.7969, 0.109, 0.8203, 0.1323, 0.8203, 0.1323, 0.7969, 0.109, 0.75, 0.0625, 0.75, 0.0625, 0.75, 0.0625, 0.8438, 0.1556, 0.75, 0.0625, 0.8438, 0.1556, 0.0, 0.0, 0.0, 0.0, 0.0, 0.0, 0.0, 0.0, 0.0, 0.0, 0.0, 0.0, 0.0, 0.0, 0.0, 0.0, 0.0, 0.0, 0.0, 0.0, 0.0, 0.0, 0.0, 0.0, 0.0, 0.0, 0.0, 0.0, 0.0, 0.0, 0.0, 0.0, 0.0, 0.0, 0.0, 0.0, 0.0, 0.0, 0.0, 0.0, 0.0, 0.0, 0.0, 0.0, 0.0, 0.0, 0.0, 0.0, 0.0, 0.0, 0.0, 0.0, 0.0, 0.0, 0.0, 0.0, 0.0, 0.0, 0.0, 0.0, 0.0, 0.0, 0.0, 0.0, 0.0, 0.0, 0.0, 0.0, 0.0, 0.0, 0.0, 0.0, 0.0, 0.0, 0.0, 0.0, 0.0, 0.0, 0.0, 0.0, 0.0, 0.0, 0.0, 0.0, 0.0, 0.0, 0.0, 0.0, 0.0, 0.0, 0.0, 0.0, 0.0, 0.0, 0.0, 0.0, 0.0, 0.0, 0.0, 0.0, 0.0, 0.0, 0.0, 0.0, 0.0, 0.0, 0.0, 0.0, 0.0, 0.0, 0.0, 0.0, 0.0, 0.0, 0.0, 0.0, 0.0, 0.0, 0.0, 0.0, 0.0, 0.0, 0.0, 0.0, 0.0, 0.0, 0.0, 0.0, 0.0, 0.0, 0.0, 0.0, 0.0, 0.0, 0.0, 0.0, 0.0, 0.0, 0.0, 0.0, 0.0, 0.0, 0.0, 0.0, 0.0, 0.0, 0.0, 0.0, 0.0, 0.0, 0.0, 0.0, 0.0, 0.0, 0.0, 0.0, 0.0, 0.0, 0.0, 0.0, 0.0, 0.0, 0.0, 0.0, 0.0, 0.0, 0.0, 0.0, 0.0, 0.0, 0.0, 0.0, 0.0, 0.0, 0.0, 0.0, 0.0, 0.0, 0.0, 0.0, 0.0, 0.0, 0.0, 0.0, 0.0, 0.0, 0.0, 0.0, 0.0, 0.0, 0.0, 0.0, 0.0, 0.0, 0.0, 0.0, 0.0, 0.0, 0.0, 0.0, 0.0, 0.0, 0.0, 0.0, 0.0, 0.0, 0.0, 0.0, 0.0, 0.0, 0.0, 0.0, 0.0, 0.0, 0.0, 0.0, 0.0, 0.0, 0.0, 0.0, 0.0, 0.0, 0.0, 0.0, 0.0, 0.0, 0.0, 0.0, 0.0, 0.0, 0.0, 0.0, 0.0, 0.0, 0.0, 0.0, 0.0, 0.0, 0.0, 0.0, 0.0, 0.0, 0.0, 0.0])
me_cylinder.materials.append(mat_pawn_white_001)
me_cylinder.use_remesh_preserve_volume = False
me_cylinder.use_remesh_preserve_attributes = False
me_cylinder.use_mirror_vertex_groups = False
me_cylinder.update()

# ---- objects
ob_empty = bpy.data.objects.new('Empty', None)
ob_bishopwhite = bpy.data.objects.new('BishopWhite', me_cylinder)
ob_light = bpy.data.objects.new('Light', light_light)
ob_camera = bpy.data.objects.new('Camera', cam_camera)
ob_light_001 = bpy.data.objects.new('Light.001', light_light_001)
ob_light_002 = bpy.data.objects.new('Light.002', light_light_002)

# ---- transforms, parenting, visibility, modifiers, constraints
ob_empty.location = (0.0907, -8.929e-11, 0.0006645)
ob_empty.rotation_euler = (1.571, -0.0, -0.0)
ob_empty.empty_display_type = 'IMAGE'
ob_empty.empty_display_size = 0.094
ob_empty.empty_image_offset = (-2.475, -0.0276)
ob_empty.color = (1.0, 1.0, 1.0, 0.2683)
ob_empty.lineart.crease_threshold = 0.0
ob_bishopwhite.location = (0.0, 0.0, 0.0)
ob_bishopwhite.scale = (1.523, 1.523, 1.523)
ob_bishopwhite.lineart.crease_threshold = 0.0
ob_light.location = (0.594, -0.1882, 0.05102)
ob_light.rotation_euler = (0.6503, 0.05522, 1.866)
ob_light.lock_rotations_4d = False
ob_light.empty_display_type = 'ARROWS'
ob_light.color = (0.0, 0.0, 0.0, 0.0)
ob_light.lineart.crease_threshold = 0.0
ob_camera.location = (0.5189, -0.5847, 0.2768)
ob_camera.rotation_euler = (1.225, -8.222e-07, 0.7421)
ob_camera.lock_rotations_4d = False
ob_camera.empty_display_type = 'ARROWS'
ob_camera.color = (0.0, 0.0, 0.0, 0.0)
ob_camera.display_type = 'WIRE'
ob_camera.lineart.crease_threshold = 0.0
ob_light_001.location = (-0.4793, -0.7279, 0.05102)
ob_light_001.rotation_euler = (0.6503, 0.05522, 1.866)
ob_light_001.lock_rotations_4d = False
ob_light_001.empty_display_type = 'ARROWS'
ob_light_001.color = (0.0, 0.0, 0.0, 0.0)
ob_light_001.lineart.crease_threshold = 0.0
ob_light_002.location = (-1.418, 0.439, 0.05102)
ob_light_002.rotation_euler = (0.6503, 0.05522, 1.866)
ob_light_002.lock_rotations_4d = False
ob_light_002.empty_display_type = 'ARROWS'
ob_light_002.color = (0.0, 0.0, 0.0, 0.0)
ob_light_002.lineart.crease_threshold = 0.0

# ---- collection membership
scene.collection.objects.link(ob_empty)
col_assets.objects.link(ob_bishopwhite)
col_camerarig.objects.link(ob_light)
col_camerarig.objects.link(ob_camera)
col_camerarig.objects.link(ob_light_001)
col_camerarig.objects.link(ob_light_002)

# ---- scene / render settings (as saved in the file)
scene.camera = ob_camera
scene.frame_start = 1; scene.frame_end = 250; scene.frame_set(1)
scene.render.engine = 'BLENDER_EEVEE_NEXT'
scene.render.motion_blur_shutter = 1.0
scene.cycles.use_denoising = False
scene.cycles.samples = 128
scene.cycles.sampling_pattern = 'TABULATED_SOBOL'
scene.cycles.use_adaptive_sampling = False
scene.cycles.use_light_tree = False
scene.eevee.taa_samples = 64
scene.eevee.taa_render_samples = 256
scene.eevee.use_gtao = True
scene.eevee.use_raytracing = True
scene.view_settings.view_transform = 'Filmic'
bpy.context.view_layer.update()
